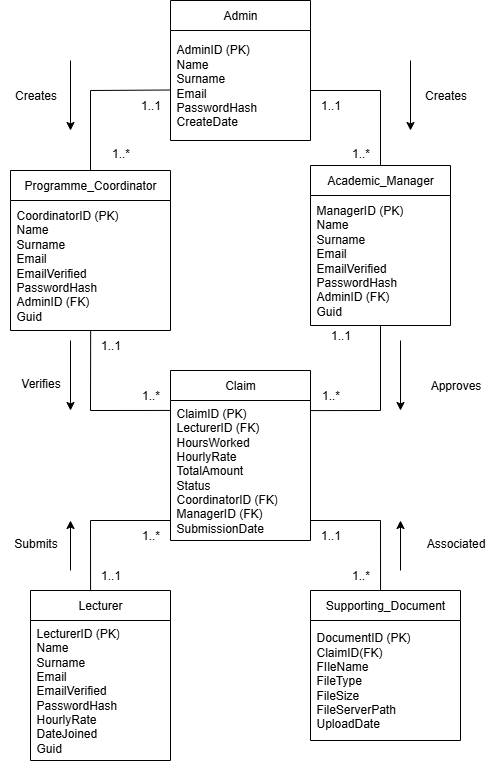

The diagram above was exported from draw.io. Its source (the exported page's mxGraphModel, read from the mxfile embedded in the PNG):
<mxGraphModel dx="1295" dy="582" grid="1" gridSize="10" guides="1" tooltips="1" connect="1" arrows="1" fold="1" page="1" pageScale="1" pageWidth="850" pageHeight="1100" math="0" shadow="0">
  <root>
    <mxCell id="0" />
    <mxCell id="1" parent="0" />
    <mxCell id="gj8Uv9-88qwYJ0d6afpB-1" value="Admin" style="swimlane;fontStyle=0;childLayout=stackLayout;horizontal=1;startSize=30;horizontalStack=0;resizeParent=1;resizeParentMax=0;resizeLast=0;collapsible=1;marginBottom=0;whiteSpace=wrap;html=1;" parent="1" vertex="1">
      <mxGeometry x="310" y="70" width="140" height="140" as="geometry" />
    </mxCell>
    <mxCell id="gj8Uv9-88qwYJ0d6afpB-2" value="AdminID (PK)&lt;div&gt;Name&lt;/div&gt;&lt;div&gt;Surname&lt;/div&gt;&lt;div&gt;Email&lt;/div&gt;&lt;div&gt;PasswordHash&lt;/div&gt;&lt;div&gt;CreateDate&lt;/div&gt;" style="text;strokeColor=none;fillColor=none;align=left;verticalAlign=middle;spacingLeft=4;spacingRight=4;overflow=hidden;points=[[0,0.5],[1,0.5]];portConstraint=eastwest;rotatable=0;whiteSpace=wrap;html=1;" parent="gj8Uv9-88qwYJ0d6afpB-1" vertex="1">
      <mxGeometry y="30" width="140" height="110" as="geometry" />
    </mxCell>
    <mxCell id="gj8Uv9-88qwYJ0d6afpB-5" value="Programme_Coordinator" style="swimlane;fontStyle=0;childLayout=stackLayout;horizontal=1;startSize=30;horizontalStack=0;resizeParent=1;resizeParentMax=0;resizeLast=0;collapsible=1;marginBottom=0;whiteSpace=wrap;html=1;" parent="1" vertex="1">
      <mxGeometry x="150" y="240" width="160" height="160" as="geometry" />
    </mxCell>
    <mxCell id="gj8Uv9-88qwYJ0d6afpB-6" value="CoordinatorID (PK)&lt;div&gt;Name&lt;/div&gt;&lt;div&gt;Surname&lt;/div&gt;&lt;div&gt;Email&lt;/div&gt;&lt;div&gt;EmailVerified&lt;/div&gt;&lt;div&gt;PasswordHash&lt;/div&gt;&lt;div&gt;AdminID (FK)&lt;/div&gt;&lt;div&gt;Guid&lt;/div&gt;" style="text;strokeColor=none;fillColor=none;align=left;verticalAlign=middle;spacingLeft=4;spacingRight=4;overflow=hidden;points=[[0,0.5],[1,0.5]];portConstraint=eastwest;rotatable=0;whiteSpace=wrap;html=1;" parent="gj8Uv9-88qwYJ0d6afpB-5" vertex="1">
      <mxGeometry y="30" width="160" height="130" as="geometry" />
    </mxCell>
    <mxCell id="gj8Uv9-88qwYJ0d6afpB-7" value="Lecturer" style="swimlane;fontStyle=0;childLayout=stackLayout;horizontal=1;startSize=30;horizontalStack=0;resizeParent=1;resizeParentMax=0;resizeLast=0;collapsible=1;marginBottom=0;whiteSpace=wrap;html=1;" parent="1" vertex="1">
      <mxGeometry x="170" y="660" width="140" height="170" as="geometry" />
    </mxCell>
    <mxCell id="gj8Uv9-88qwYJ0d6afpB-8" value="LecturerID (PK)&lt;div&gt;Name&lt;/div&gt;&lt;div&gt;Surname&lt;/div&gt;&lt;div&gt;Email&lt;/div&gt;&lt;div&gt;EmailVerified&lt;/div&gt;&lt;div&gt;PasswordHash&lt;/div&gt;&lt;div&gt;HourlyRate&lt;/div&gt;&lt;div&gt;DateJoined&lt;/div&gt;&lt;div&gt;Guid&lt;/div&gt;" style="text;strokeColor=none;fillColor=none;align=left;verticalAlign=middle;spacingLeft=4;spacingRight=4;overflow=hidden;points=[[0,0.5],[1,0.5]];portConstraint=eastwest;rotatable=0;whiteSpace=wrap;html=1;" parent="gj8Uv9-88qwYJ0d6afpB-7" vertex="1">
      <mxGeometry y="30" width="140" height="140" as="geometry" />
    </mxCell>
    <mxCell id="gj8Uv9-88qwYJ0d6afpB-9" value="Claim" style="swimlane;fontStyle=0;childLayout=stackLayout;horizontal=1;startSize=30;horizontalStack=0;resizeParent=1;resizeParentMax=0;resizeLast=0;collapsible=1;marginBottom=0;whiteSpace=wrap;html=1;" parent="1" vertex="1">
      <mxGeometry x="310" y="440" width="140" height="170" as="geometry" />
    </mxCell>
    <mxCell id="gj8Uv9-88qwYJ0d6afpB-10" value="ClaimID (PK)&lt;div&gt;LecturerID (FK)&lt;/div&gt;&lt;div&gt;HoursWorked&lt;/div&gt;&lt;div&gt;HourlyRate&lt;/div&gt;&lt;div&gt;TotalAmount&lt;/div&gt;&lt;div&gt;Status&lt;/div&gt;&lt;div&gt;CoordinatorID (FK)&lt;/div&gt;&lt;div&gt;ManagerID (FK)&lt;/div&gt;&lt;div&gt;SubmissionDate&lt;/div&gt;" style="text;strokeColor=none;fillColor=none;align=left;verticalAlign=middle;spacingLeft=4;spacingRight=4;overflow=hidden;points=[[0,0.5],[1,0.5]];portConstraint=eastwest;rotatable=0;whiteSpace=wrap;html=1;" parent="gj8Uv9-88qwYJ0d6afpB-9" vertex="1">
      <mxGeometry y="30" width="140" height="140" as="geometry" />
    </mxCell>
    <mxCell id="gj8Uv9-88qwYJ0d6afpB-20" value="" style="endArrow=none;html=1;rounded=0;entryX=0.429;entryY=0;entryDx=0;entryDy=0;entryPerimeter=0;" parent="gj8Uv9-88qwYJ0d6afpB-9" target="gj8Uv9-88qwYJ0d6afpB-7" edge="1">
      <mxGeometry width="50" height="50" relative="1" as="geometry">
        <mxPoint y="150" as="sourcePoint" />
        <mxPoint x="50" y="100" as="targetPoint" />
        <Array as="points">
          <mxPoint x="-80" y="150" />
        </Array>
      </mxGeometry>
    </mxCell>
    <mxCell id="gj8Uv9-88qwYJ0d6afpB-11" value="Supporting_Document" style="swimlane;fontStyle=0;childLayout=stackLayout;horizontal=1;startSize=30;horizontalStack=0;resizeParent=1;resizeParentMax=0;resizeLast=0;collapsible=1;marginBottom=0;whiteSpace=wrap;html=1;" parent="1" vertex="1">
      <mxGeometry x="450" y="660" width="150" height="150" as="geometry" />
    </mxCell>
    <mxCell id="gj8Uv9-88qwYJ0d6afpB-12" value="DocumentID (PK)&lt;div&gt;ClaimID(FK)&lt;/div&gt;&lt;div&gt;FIleName&lt;/div&gt;&lt;div&gt;FileType&lt;/div&gt;&lt;div&gt;FileSize&lt;/div&gt;&lt;div&gt;FileServerPath&lt;/div&gt;&lt;div&gt;UploadDate&lt;/div&gt;" style="text;strokeColor=none;fillColor=none;align=left;verticalAlign=middle;spacingLeft=4;spacingRight=4;overflow=hidden;points=[[0,0.5],[1,0.5]];portConstraint=eastwest;rotatable=0;whiteSpace=wrap;html=1;" parent="gj8Uv9-88qwYJ0d6afpB-11" vertex="1">
      <mxGeometry y="30" width="150" height="120" as="geometry" />
    </mxCell>
    <mxCell id="gj8Uv9-88qwYJ0d6afpB-13" value="Academic_Manager" style="swimlane;fontStyle=0;childLayout=stackLayout;horizontal=1;startSize=30;horizontalStack=0;resizeParent=1;resizeParentMax=0;resizeLast=0;collapsible=1;marginBottom=0;whiteSpace=wrap;html=1;" parent="1" vertex="1">
      <mxGeometry x="450" y="235" width="140" height="160" as="geometry" />
    </mxCell>
    <mxCell id="gj8Uv9-88qwYJ0d6afpB-14" value="ManagerID (PK)&lt;div&gt;Name&lt;/div&gt;&lt;div&gt;Surname&lt;/div&gt;&lt;div&gt;Email&lt;/div&gt;&lt;div&gt;EmailVerified&lt;/div&gt;&lt;div&gt;PasswordHash&lt;/div&gt;&lt;div&gt;AdminID (FK)&lt;/div&gt;&lt;div&gt;Guid&lt;/div&gt;" style="text;strokeColor=none;fillColor=none;align=left;verticalAlign=middle;spacingLeft=4;spacingRight=4;overflow=hidden;points=[[0,0.5],[1,0.5]];portConstraint=eastwest;rotatable=0;whiteSpace=wrap;html=1;" parent="gj8Uv9-88qwYJ0d6afpB-13" vertex="1">
      <mxGeometry y="30" width="140" height="130" as="geometry" />
    </mxCell>
    <mxCell id="gj8Uv9-88qwYJ0d6afpB-16" value="" style="endArrow=none;html=1;rounded=0;entryX=-0.002;entryY=0.541;entryDx=0;entryDy=0;entryPerimeter=0;exitX=0.5;exitY=0;exitDx=0;exitDy=0;" parent="1" source="gj8Uv9-88qwYJ0d6afpB-5" target="gj8Uv9-88qwYJ0d6afpB-2" edge="1">
      <mxGeometry width="50" height="50" relative="1" as="geometry">
        <mxPoint x="220" y="240" as="sourcePoint" />
        <mxPoint x="270" y="190" as="targetPoint" />
        <Array as="points">
          <mxPoint x="230" y="160" />
        </Array>
      </mxGeometry>
    </mxCell>
    <mxCell id="gj8Uv9-88qwYJ0d6afpB-17" value="" style="endArrow=none;html=1;rounded=0;entryX=0.5;entryY=0;entryDx=0;entryDy=0;" parent="1" target="gj8Uv9-88qwYJ0d6afpB-13" edge="1">
      <mxGeometry width="50" height="50" relative="1" as="geometry">
        <mxPoint x="450" y="160" as="sourcePoint" />
        <mxPoint x="590" y="160" as="targetPoint" />
        <Array as="points">
          <mxPoint x="520" y="160" />
        </Array>
      </mxGeometry>
    </mxCell>
    <mxCell id="gj8Uv9-88qwYJ0d6afpB-21" value="" style="endArrow=none;html=1;rounded=0;entryX=0.467;entryY=-0.003;entryDx=0;entryDy=0;entryPerimeter=0;" parent="1" target="gj8Uv9-88qwYJ0d6afpB-11" edge="1">
      <mxGeometry width="50" height="50" relative="1" as="geometry">
        <mxPoint x="450" y="590" as="sourcePoint" />
        <mxPoint x="500" y="540" as="targetPoint" />
        <Array as="points">
          <mxPoint x="520" y="590" />
        </Array>
      </mxGeometry>
    </mxCell>
    <mxCell id="gj8Uv9-88qwYJ0d6afpB-22" value="" style="endArrow=classic;html=1;rounded=0;" parent="1" edge="1">
      <mxGeometry width="50" height="50" relative="1" as="geometry">
        <mxPoint x="210" y="130" as="sourcePoint" />
        <mxPoint x="210" y="200" as="targetPoint" />
      </mxGeometry>
    </mxCell>
    <mxCell id="gj8Uv9-88qwYJ0d6afpB-23" value="" style="endArrow=classic;html=1;rounded=0;" parent="1" edge="1">
      <mxGeometry width="50" height="50" relative="1" as="geometry">
        <mxPoint x="550" y="130" as="sourcePoint" />
        <mxPoint x="550" y="200" as="targetPoint" />
      </mxGeometry>
    </mxCell>
    <mxCell id="gj8Uv9-88qwYJ0d6afpB-24" value="" style="endArrow=classic;html=1;rounded=0;" parent="1" edge="1">
      <mxGeometry width="50" height="50" relative="1" as="geometry">
        <mxPoint x="210" y="410" as="sourcePoint" />
        <mxPoint x="210" y="480" as="targetPoint" />
      </mxGeometry>
    </mxCell>
    <mxCell id="gj8Uv9-88qwYJ0d6afpB-25" value="" style="endArrow=classic;html=1;rounded=0;" parent="1" edge="1">
      <mxGeometry width="50" height="50" relative="1" as="geometry">
        <mxPoint x="540" y="410" as="sourcePoint" />
        <mxPoint x="540" y="480" as="targetPoint" />
      </mxGeometry>
    </mxCell>
    <mxCell id="gj8Uv9-88qwYJ0d6afpB-26" value="" style="endArrow=classic;html=1;rounded=0;" parent="1" edge="1">
      <mxGeometry width="50" height="50" relative="1" as="geometry">
        <mxPoint x="210" y="640" as="sourcePoint" />
        <mxPoint x="210" y="590" as="targetPoint" />
      </mxGeometry>
    </mxCell>
    <mxCell id="gj8Uv9-88qwYJ0d6afpB-28" value="Creates" style="text;html=1;align=center;verticalAlign=middle;resizable=0;points=[];autosize=1;strokeColor=none;fillColor=none;" parent="1" vertex="1">
      <mxGeometry x="140" y="150" width="70" height="30" as="geometry" />
    </mxCell>
    <mxCell id="gj8Uv9-88qwYJ0d6afpB-29" value="Creates" style="text;html=1;align=center;verticalAlign=middle;resizable=0;points=[];autosize=1;strokeColor=none;fillColor=none;" parent="1" vertex="1">
      <mxGeometry x="550" y="150" width="70" height="30" as="geometry" />
    </mxCell>
    <mxCell id="gj8Uv9-88qwYJ0d6afpB-30" value="Verifies" style="text;html=1;align=center;verticalAlign=middle;resizable=0;points=[];autosize=1;strokeColor=none;fillColor=none;" parent="1" vertex="1">
      <mxGeometry x="150" y="438" width="60" height="30" as="geometry" />
    </mxCell>
    <mxCell id="gj8Uv9-88qwYJ0d6afpB-31" value="Approves" style="text;html=1;align=center;verticalAlign=middle;resizable=0;points=[];autosize=1;strokeColor=none;fillColor=none;" parent="1" vertex="1">
      <mxGeometry x="560" y="440" width="70" height="30" as="geometry" />
    </mxCell>
    <mxCell id="gj8Uv9-88qwYJ0d6afpB-32" value="Submits" style="text;html=1;align=center;verticalAlign=middle;resizable=0;points=[];autosize=1;strokeColor=none;fillColor=none;" parent="1" vertex="1">
      <mxGeometry x="140" y="598" width="70" height="30" as="geometry" />
    </mxCell>
    <mxCell id="gj8Uv9-88qwYJ0d6afpB-33" value="Associated" style="text;html=1;align=center;verticalAlign=middle;resizable=0;points=[];autosize=1;strokeColor=none;fillColor=none;" parent="1" vertex="1">
      <mxGeometry x="555" y="598" width="80" height="30" as="geometry" />
    </mxCell>
    <mxCell id="gj8Uv9-88qwYJ0d6afpB-35" value="" style="endArrow=classic;html=1;rounded=0;" parent="1" edge="1">
      <mxGeometry width="50" height="50" relative="1" as="geometry">
        <mxPoint x="540" y="640" as="sourcePoint" />
        <mxPoint x="540" y="590" as="targetPoint" />
      </mxGeometry>
    </mxCell>
    <mxCell id="gj8Uv9-88qwYJ0d6afpB-36" value="1..*" style="text;html=1;align=center;verticalAlign=middle;resizable=0;points=[];autosize=1;strokeColor=none;fillColor=none;" parent="1" vertex="1">
      <mxGeometry x="480" y="208" width="40" height="30" as="geometry" />
    </mxCell>
    <mxCell id="gj8Uv9-88qwYJ0d6afpB-37" value="1..1" style="text;html=1;align=center;verticalAlign=middle;resizable=0;points=[];autosize=1;strokeColor=none;fillColor=none;" parent="1" vertex="1">
      <mxGeometry x="450" y="160" width="40" height="30" as="geometry" />
    </mxCell>
    <mxCell id="gj8Uv9-88qwYJ0d6afpB-38" value="1..1" style="text;html=1;align=center;verticalAlign=middle;resizable=0;points=[];autosize=1;strokeColor=none;fillColor=none;" parent="1" vertex="1">
      <mxGeometry x="270" y="160" width="40" height="30" as="geometry" />
    </mxCell>
    <mxCell id="gj8Uv9-88qwYJ0d6afpB-39" value="1..*" style="text;html=1;align=center;verticalAlign=middle;resizable=0;points=[];autosize=1;strokeColor=none;fillColor=none;" parent="1" vertex="1">
      <mxGeometry x="240" y="208" width="40" height="30" as="geometry" />
    </mxCell>
    <mxCell id="gj8Uv9-88qwYJ0d6afpB-40" value="1..*" style="text;html=1;align=center;verticalAlign=middle;resizable=0;points=[];autosize=1;strokeColor=none;fillColor=none;" parent="1" vertex="1">
      <mxGeometry x="270" y="590" width="40" height="30" as="geometry" />
    </mxCell>
    <mxCell id="gj8Uv9-88qwYJ0d6afpB-41" value="1..1" style="text;html=1;align=center;verticalAlign=middle;resizable=0;points=[];autosize=1;strokeColor=none;fillColor=none;" parent="1" vertex="1">
      <mxGeometry x="230" y="630" width="40" height="30" as="geometry" />
    </mxCell>
    <mxCell id="gj8Uv9-88qwYJ0d6afpB-42" value="1..*" style="text;html=1;align=center;verticalAlign=middle;resizable=0;points=[];autosize=1;strokeColor=none;fillColor=none;" parent="1" vertex="1">
      <mxGeometry x="480" y="630" width="40" height="30" as="geometry" />
    </mxCell>
    <mxCell id="gj8Uv9-88qwYJ0d6afpB-44" value="1..1" style="text;html=1;align=center;verticalAlign=middle;resizable=0;points=[];autosize=1;strokeColor=none;fillColor=none;" parent="1" vertex="1">
      <mxGeometry x="450" y="590" width="40" height="30" as="geometry" />
    </mxCell>
    <mxCell id="gj8Uv9-88qwYJ0d6afpB-45" value="1..1" style="text;html=1;align=center;verticalAlign=middle;resizable=0;points=[];autosize=1;strokeColor=none;fillColor=none;" parent="1" vertex="1">
      <mxGeometry x="460" y="390" width="40" height="30" as="geometry" />
    </mxCell>
    <mxCell id="gj8Uv9-88qwYJ0d6afpB-46" value="1..1" style="text;html=1;align=center;verticalAlign=middle;resizable=0;points=[];autosize=1;strokeColor=none;fillColor=none;" parent="1" vertex="1">
      <mxGeometry x="230" y="400" width="40" height="30" as="geometry" />
    </mxCell>
    <mxCell id="gj8Uv9-88qwYJ0d6afpB-47" value="1..*" style="text;html=1;align=center;verticalAlign=middle;resizable=0;points=[];autosize=1;strokeColor=none;fillColor=none;" parent="1" vertex="1">
      <mxGeometry x="270" y="450" width="40" height="30" as="geometry" />
    </mxCell>
    <mxCell id="gj8Uv9-88qwYJ0d6afpB-48" value="1..*" style="text;html=1;align=center;verticalAlign=middle;resizable=0;points=[];autosize=1;strokeColor=none;fillColor=none;" parent="1" vertex="1">
      <mxGeometry x="450" y="450" width="40" height="30" as="geometry" />
    </mxCell>
    <mxCell id="gj8Uv9-88qwYJ0d6afpB-19" value="" style="endArrow=none;html=1;rounded=0;entryX=0.999;entryY=0.072;entryDx=0;entryDy=0;entryPerimeter=0;exitX=0.5;exitY=1;exitDx=0;exitDy=0;" parent="1" target="gj8Uv9-88qwYJ0d6afpB-10" edge="1" source="gj8Uv9-88qwYJ0d6afpB-13">
      <mxGeometry width="50" height="50" relative="1" as="geometry">
        <mxPoint x="520" y="400" as="sourcePoint" />
        <mxPoint x="570" y="335" as="targetPoint" />
        <Array as="points">
          <mxPoint x="520" y="480" />
        </Array>
      </mxGeometry>
    </mxCell>
    <mxCell id="gj8Uv9-88qwYJ0d6afpB-18" value="" style="endArrow=none;html=1;rounded=0;entryX=0;entryY=0.071;entryDx=0;entryDy=0;entryPerimeter=0;exitX=0.501;exitY=1.002;exitDx=0;exitDy=0;exitPerimeter=0;" parent="1" target="gj8Uv9-88qwYJ0d6afpB-10" edge="1" source="gj8Uv9-88qwYJ0d6afpB-6">
      <mxGeometry width="50" height="50" relative="1" as="geometry">
        <mxPoint x="230" y="390" as="sourcePoint" />
        <mxPoint x="280" y="340" as="targetPoint" />
        <Array as="points">
          <mxPoint x="230" y="480" />
        </Array>
      </mxGeometry>
    </mxCell>
  </root>
</mxGraphModel>